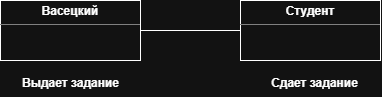

The diagram above was exported from draw.io. Its source (the exported page's mxGraphModel, read from the mxfile embedded in the PNG):
<mxGraphModel dx="2086" dy="1151" grid="1" gridSize="10" guides="1" tooltips="1" connect="1" arrows="1" fold="1" page="1" pageScale="1" pageWidth="827" pageHeight="1169" math="0" shadow="0">
  <root>
    <mxCell id="0" />
    <mxCell id="1" parent="0" />
    <mxCell id="zZb5In7PIBXx9_GIlF4_-31" edge="1" parent="1" style="edgeStyle=orthogonalEdgeStyle;rounded=0;orthogonalLoop=1;jettySize=auto;html=1;entryX=0;entryY=0.5;entryDx=0;entryDy=0;defaultLabelBackgroundColor=page;endArrow=none;endFill=0;">
      <mxGeometry relative="1" as="geometry">
        <mxPoint x="200" y="150" as="sourcePoint" />
        <mxPoint x="300" y="150" as="targetPoint" />
      </mxGeometry>
    </mxCell>
    <mxCell id="zZb5In7PIBXx9_GIlF4_-32" parent="1" style="text;align=center;fontStyle=1;verticalAlign=middle;spacingLeft=3;spacingRight=3;strokeColor=none;rotatable=0;points=[[0,0.5],[1,0.5]];portConstraint=eastwest;html=1;" value="Выдает задание" vertex="1">
      <mxGeometry height="26" width="80" x="90" y="190" as="geometry" />
    </mxCell>
    <mxCell id="zZb5In7PIBXx9_GIlF4_-33" parent="1" style="text;align=center;fontStyle=1;verticalAlign=middle;spacingLeft=3;spacingRight=3;strokeColor=none;rotatable=0;points=[[0,0.5],[1,0.5]];portConstraint=eastwest;html=1;" value="Сдает задание" vertex="1">
      <mxGeometry height="26" width="80" x="334" y="190" as="geometry" />
    </mxCell>
    <mxCell id="zZb5In7PIBXx9_GIlF4_-36" parent="1" style="verticalAlign=top;align=left;overflow=fill;html=1;whiteSpace=wrap;" value="&lt;p style=&quot;margin:0px;margin-top:4px;text-align:center;&quot;&gt;&lt;b&gt;Студент&lt;/b&gt;&lt;/p&gt;&lt;hr size=&quot;1&quot; style=&quot;border-style:solid;&quot;&gt;&lt;div style=&quot;height:2px;&quot;&gt;&lt;/div&gt;" vertex="1">
      <mxGeometry height="60" width="140" x="300" y="120" as="geometry" />
    </mxCell>
    <mxCell id="zZb5In7PIBXx9_GIlF4_-37" parent="1" style="verticalAlign=top;align=left;overflow=fill;html=1;whiteSpace=wrap;" value="&lt;p style=&quot;margin:0px;margin-top:4px;text-align:center;&quot;&gt;&lt;b&gt;Васецкий&lt;/b&gt;&lt;/p&gt;&lt;hr size=&quot;1&quot; style=&quot;border-style:solid;&quot;&gt;&lt;div style=&quot;height:2px;&quot;&gt;&lt;/div&gt;" vertex="1">
      <mxGeometry height="60" width="140" x="60" y="120" as="geometry" />
    </mxCell>
  </root>
</mxGraphModel>